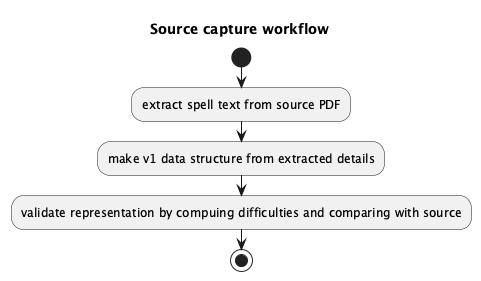

The diagram above was rendered by PlantUML. Its source (embedded in the PNG):
@startuml
    'https://plantuml.com/activity-diagram-beta

title Source capture workflow

start;
:extract spell text from source PDF;
:make v1 data structure from extracted details;
:validate representation by compuing difficulties and comparing with source;
stop
@enduml